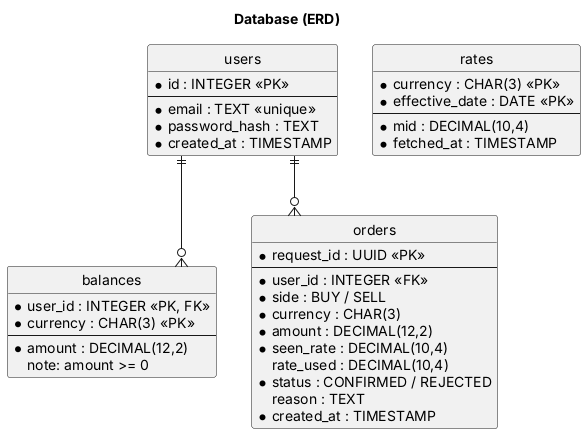

The diagram above was rendered by PlantUML. Its source (embedded in the PNG):
@startuml erd
skinparam monochrome true
skinparam shadowing false
hide circle
skinparam linetype ortho
title Database (ERD)

entity "users" as users {
  *id : INTEGER <<PK>>
  --
  *email : TEXT <<unique>>
  *password_hash : TEXT
  *created_at : TIMESTAMP
}

entity "balances" as balances {
  *user_id : INTEGER <<PK, FK>>
  *currency : CHAR(3) <<PK>>
  --
  *amount : DECIMAL(12,2)
  note: amount >= 0
}

entity "orders" as orders {
  *request_id : UUID <<PK>>
  --
  *user_id : INTEGER <<FK>>
  *side : BUY / SELL
  *currency : CHAR(3)
  *amount : DECIMAL(12,2)
  *seen_rate : DECIMAL(10,4)
  rate_used : DECIMAL(10,4)
  *status : CONFIRMED / REJECTED
  reason : TEXT
  *created_at : TIMESTAMP
}

entity "rates" as rates {
  *currency : CHAR(3) <<PK>>
  *effective_date : DATE <<PK>>
  --
  *mid : DECIMAL(10,4)
  *fetched_at : TIMESTAMP
}

users ||--o{ balances
users ||--o{ orders
@enduml